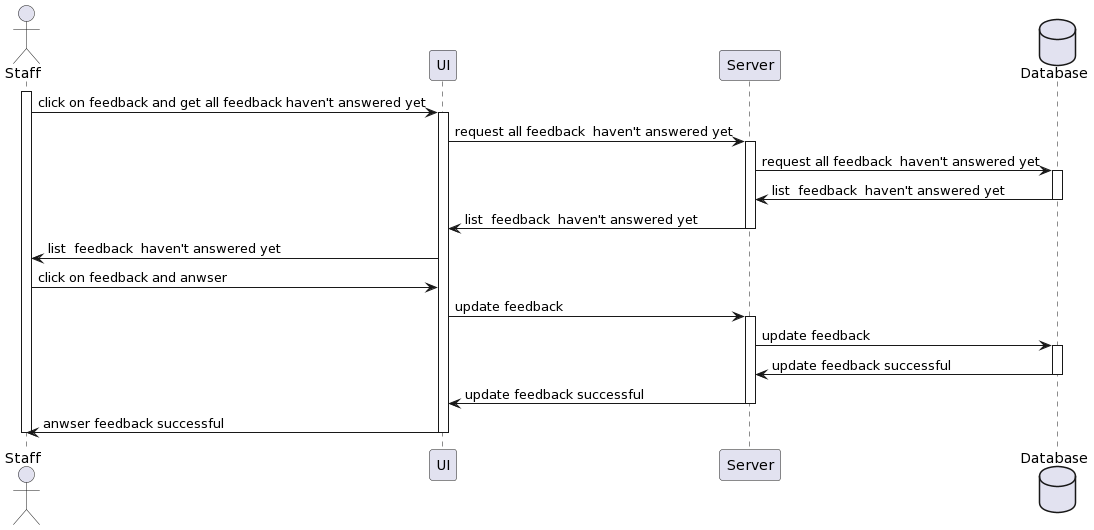

The diagram above was rendered by PlantUML. Its source (embedded in the PNG):
@startuml
actor Staff as u
participant UI as ui
participant Server as s
database "Database" as d

activate u
u -> ui: click on feedback and get all feedback haven't answered yet
activate ui 
ui-> s: request all feedback  haven't answered yet
activate s
s->d:request all feedback  haven't answered yet
activate d
d->s: list  feedback  haven't answered yet
deactivate d
s->ui: list  feedback  haven't answered yet
deactivate s
ui->u: list  feedback  haven't answered yet
u -> ui: click on feedback and anwser
ui->s: update feedback
activate s
s->d: update feedback
activate d
d->s: update feedback successful
deactivate d
s->ui: update feedback successful
deactivate s
ui->u: anwser feedback successful
deactivate ui
deactivate u
@enduml